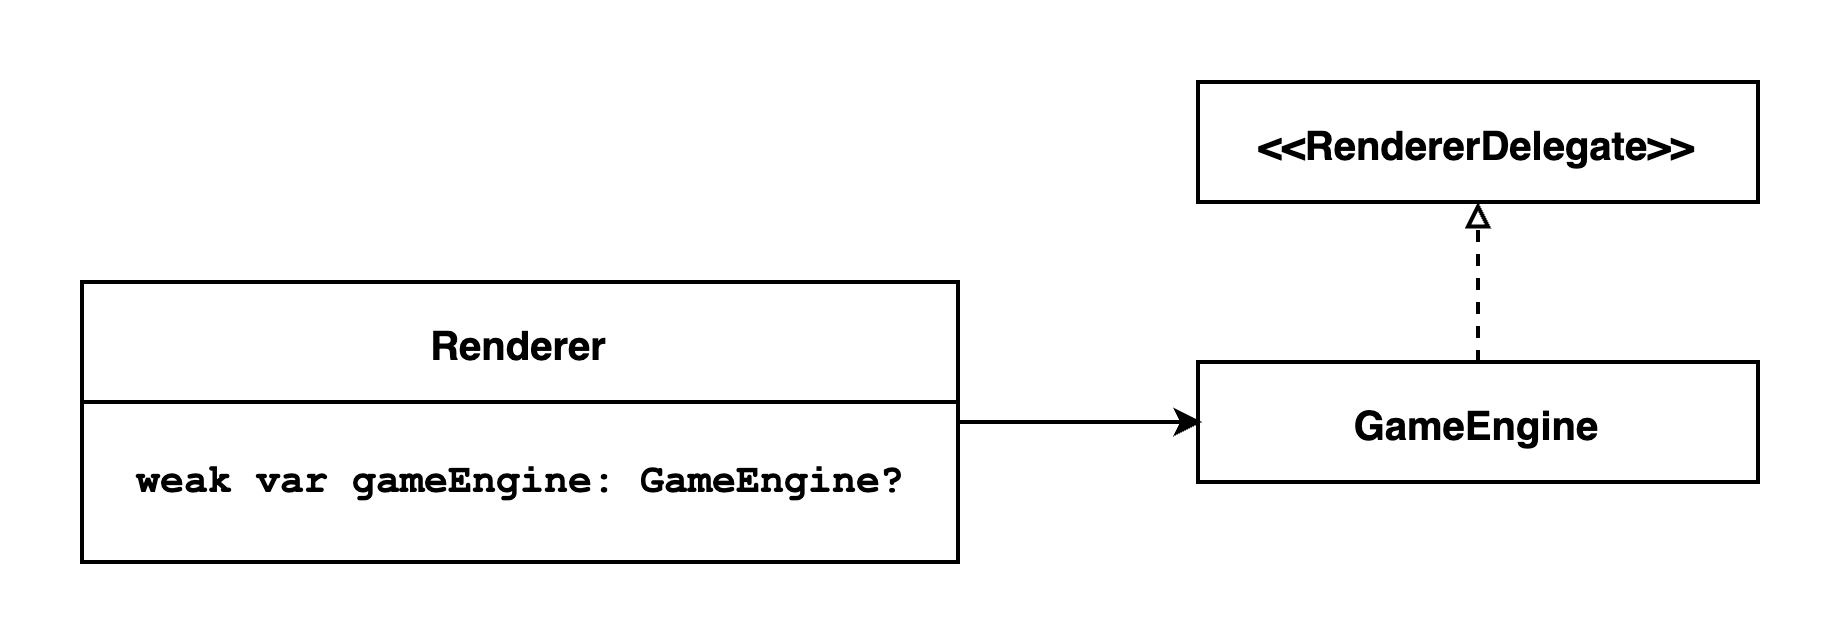

The diagram above was exported from draw.io. Its source (the exported page's mxGraphModel, read from the mxfile embedded in the PNG):
<mxGraphModel dx="3485" dy="2973" grid="1" gridSize="10" guides="1" tooltips="1" connect="1" arrows="1" fold="1" page="1" pageScale="1" pageWidth="827" pageHeight="1169" math="0" shadow="0">
  <root>
    <mxCell id="0" />
    <mxCell id="1" parent="0" />
    <mxCell id="2" value="&lt;font color=&quot;#000000&quot;&gt;&lt;b style=&quot;&quot;&gt;Renderer&lt;/b&gt;&lt;/font&gt;" style="rounded=0;whiteSpace=wrap;html=1;strokeColor=#000000;strokeWidth=1;fontFamily=Helvetica;fontSize=10;fontColor=#6C8EBF;fillColor=none;" vertex="1" parent="1">
      <mxGeometry x="-659" y="-510" width="219" height="30" as="geometry" />
    </mxCell>
    <mxCell id="3" value="&lt;div style=&quot;line-height: 200%;&quot;&gt;&lt;br&gt;&lt;/div&gt;" style="rounded=0;whiteSpace=wrap;html=1;strokeColor=#000000;strokeWidth=1;fontFamily=Courier New;fontSize=10;fontColor=#6C8EBF;fillColor=none;fontStyle=1;align=left;" vertex="1" parent="1">
      <mxGeometry x="-659" y="-480" width="219" height="40" as="geometry" />
    </mxCell>
    <mxCell id="4" value="&lt;div style=&quot;text-align: left; line-height: 200%; font-size: 10px;&quot;&gt;weak var gameEngine: GameEngine?&lt;/div&gt;" style="text;html=1;strokeColor=none;fillColor=none;align=center;verticalAlign=middle;whiteSpace=wrap;rounded=0;labelBackgroundColor=none;strokeWidth=1;fontFamily=Courier New;fontSize=10;fontColor=#000000;fontStyle=1" vertex="1" parent="1">
      <mxGeometry x="-649" y="-470" width="200" height="20" as="geometry" />
    </mxCell>
    <mxCell id="5" style="edgeStyle=orthogonalEdgeStyle;rounded=0;orthogonalLoop=1;jettySize=auto;html=1;exitX=0.5;exitY=0;exitDx=0;exitDy=0;entryX=0.5;entryY=1;entryDx=0;entryDy=0;fontFamily=Helvetica;fontSize=10;endArrow=block;endFill=0;startSize=4;endSize=4;dashed=1;" edge="1" source="6" target="8" parent="1">
      <mxGeometry relative="1" as="geometry" />
    </mxCell>
    <mxCell id="6" value="&lt;font color=&quot;#000000&quot;&gt;&lt;b style=&quot;&quot;&gt;GameEngine&lt;/b&gt;&lt;/font&gt;" style="rounded=0;whiteSpace=wrap;html=1;strokeColor=#000000;strokeWidth=1;fontFamily=Helvetica;fontSize=10;fontColor=#6C8EBF;fillColor=none;" vertex="1" parent="1">
      <mxGeometry x="-380" y="-490" width="140" height="30" as="geometry" />
    </mxCell>
    <mxCell id="7" value="" style="endArrow=classic;html=1;rounded=0;fontFamily=Courier New;fontSize=10;startSize=4;endSize=4;" edge="1" parent="1">
      <mxGeometry width="50" height="50" relative="1" as="geometry">
        <mxPoint x="-440" y="-475" as="sourcePoint" />
        <mxPoint x="-379" y="-475" as="targetPoint" />
      </mxGeometry>
    </mxCell>
    <mxCell id="8" value="&lt;font color=&quot;#000000&quot;&gt;&lt;b style=&quot;&quot;&gt;&amp;lt;&amp;lt;RendererDelegate&amp;gt;&amp;gt;&lt;/b&gt;&lt;/font&gt;" style="rounded=0;whiteSpace=wrap;html=1;strokeColor=#000000;strokeWidth=1;fontFamily=Helvetica;fontSize=10;fontColor=#6C8EBF;fillColor=none;" vertex="1" parent="1">
      <mxGeometry x="-380" y="-560" width="140" height="30" as="geometry" />
    </mxCell>
  </root>
</mxGraphModel>